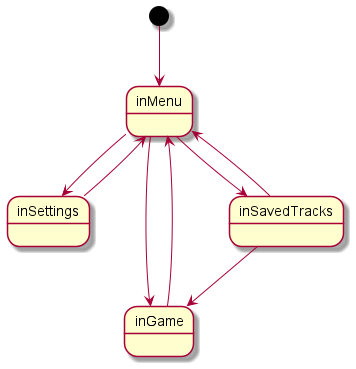

The diagram above was rendered by PlantUML. Its source (embedded in the PNG):
@startuml

[*] --> inMenu

inMenu -down-> inSettings
inSettings -up-> inMenu
inMenu -down-> inGame
inGame -up-> inMenu
inMenu -down-> inSavedTracks
inSavedTracks --> inMenu
inSavedTracks --> inGame

@enduml